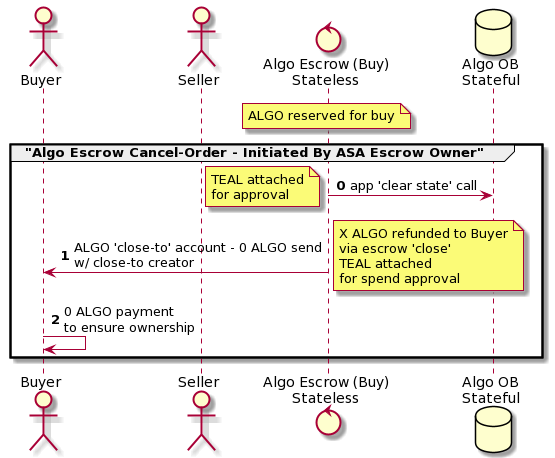

The diagram above was rendered by PlantUML. Its source (embedded in the PNG):
@startuml
actor Buyer
actor Seller
control "Algo Escrow (Buy)\nStateless" as AlgoEscrow
database "Algo OB\nStateful" as AlgoOB
note over AlgoEscrow: ALGO reserved for buy

group "Algo Escrow Cancel-Order - Initiated By ASA Escrow Owner"
autonumber 0
AlgoEscrow -> AlgoOB: app 'clear state' call
note left: TEAL attached\nfor approval
AlgoEscrow -> Buyer: ALGO 'close-to' account - 0 ALGO send\nw/ close-to creator
note right: X ALGO refunded to Buyer\nvia escrow 'close'\nTEAL attached\nfor spend approval
Buyer -> Buyer: 0 ALGO payment\nto ensure ownership
end
@enduml